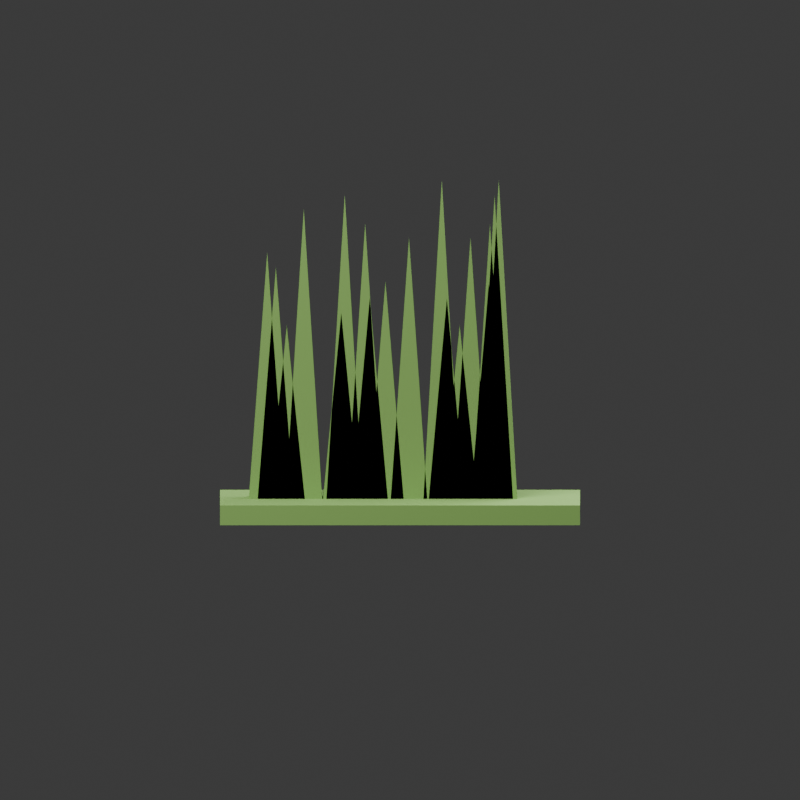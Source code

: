 # Source: GG-VEG-GRASS-COASTAL-DENSE-001.blend  (saved by Blender 5.2.44; exported with 4.5.12 LTS)
import bpy
from mathutils import Matrix  # noqa: F401  (used for matrix-valued properties, if any)

bpy.ops.wm.read_factory_settings(use_empty=True)
scene = bpy.context.scene
scene.name = 'Scene'

# ---- collections
col_collection = bpy.data.collections.new('Collection'); scene.collection.children.link(col_collection)

# ---- materials (node trees are filled in below, after node groups)
mat_gg_mat_coastal_foliage_atlas = bpy.data.materials.new('GG_MAT_COASTAL_FOLIAGE_ATLAS')
mat_gg_mat_coastal_foliage_atlas.diffuse_color = (0.2, 0.38, 0.09, 1.0)

# ---- material node trees
mat_gg_mat_coastal_foliage_atlas.use_nodes = True; mat_gg_mat_coastal_foliage_atlas.node_tree.nodes.clear()
_N = mat_gg_mat_coastal_foliage_atlas.node_tree.nodes; _L = mat_gg_mat_coastal_foliage_atlas.node_tree.links
n0 = _N.new('ShaderNodeBsdfPrincipled'); n0.name = 'Principled BSDF'; n0.location = (-200, 100)
n0.inputs[0].default_value = (0.2, 0.38, 0.09, 1.0)
n0.inputs[2].default_value = 0.82
n0.inputs[10].default_value = 0.005
n1 = _N.new('ShaderNodeOutputMaterial'); n1.name = 'Material Output'; n1.location = (200, 100)
_L.new(n0.outputs[0], n1.inputs[0])
n1.is_active_output = True

# ---- world
world_world = bpy.data.worlds.new('World'); scene.world = world_world
world_world.use_nodes = True; world_world.node_tree.nodes.clear()
_N = world_world.node_tree.nodes; _L = world_world.node_tree.links
n0 = _N.new('ShaderNodeOutputWorld'); n0.name = 'World Output'; n0.location = (200, 100)
n1 = _N.new('ShaderNodeBackground'); n1.name = 'Background'; n1.location = (-200, 100)
n1.inputs[0].default_value = (0.05088, 0.05088, 0.05088, 1.0)
_L.new(n1.outputs[0], n0.inputs[0])
n0.is_active_output = True
world_world.color = (0.055, 0.07, 0.055)
world_world.sun_shadow_jitter_overblur = 0.0

# ---- cameras
cam_camera_003 = bpy.data.cameras.new('Camera.003')
cam_camera_003.type = 'ORTHO'
cam_camera_003.ortho_scale = 2.4

# ---- lights
light_area_004 = bpy.data.lights.new('Area.004', 'AREA')
light_area_004.energy = 850.0
light_area_004.shape = 'DISK'
light_area_004.size = 5.0
light_area_004.size_y = 1.0
light_area_005 = bpy.data.lights.new('Area.005', 'AREA')
light_area_005.energy = 350.0
light_area_005.size = 4.0
light_area_005.size_y = 1.0

# ---- meshes
me_cube_007 = bpy.data.meshes.new('Cube.007')
me_cube_007.from_pydata([(-0.54, -0.168, -0.03), (-0.54, -0.168, 0.03), (-0.54, 0.168, -0.03), (-0.54, 0.168, 0.03), (0.54, -0.168, -0.03), (0.54, -0.168, 0.03), (0.54, 0.168, -0.03), (0.54, 0.168, 0.03)], [], [(0, 1, 3, 2), (2, 3, 7, 6), (6, 7, 5, 4), (4, 5, 1, 0), (2, 6, 4, 0), (7, 3, 1, 5)])
_uv = me_cube_007.uv_layers.new(name='UVMap')
_uv.uv.foreach_set('vector', [0.375, 0.0, 0.625, 0.0, 0.625, 0.25, 0.375, 0.25, 0.375, 0.25, 0.625, 0.25, 0.625, 0.5, 0.375, 0.5, 0.375, 0.5, 0.625, 0.5, 0.625, 0.75, 0.375, 0.75, 0.375, 0.75, 0.625, 0.75, 0.625, 1.0, 0.375, 1.0, 0.125, 0.5, 0.375, 0.5, 0.375, 0.75, 0.125, 0.75, 0.625, 0.5, 0.875, 0.5, 0.875, 0.75, 0.625, 0.75])
me_cube_007.materials.append(mat_gg_mat_coastal_foliage_atlas)
me_cube_007.update()
me_gg_veg_module_1_mesh_006 = bpy.data.meshes.new('GG_VEG_MODULE_1_MESH.006')
me_gg_veg_module_1_mesh_006.from_pydata([(0.1229, -0.028, 0.04), (0.2354, -0.028, 0.04), (0.1792, -0.028, 0.5808), (0.1229, 0.028, 0.04), (0.2354, 0.028, 0.04), (0.1792, 0.028, 0.5808)], [], [(0, 1, 2), (3, 5, 4), (0, 3, 4, 1), (1, 4, 5, 2), (2, 5, 3, 0)])
me_gg_veg_module_1_mesh_006.materials.append(mat_gg_mat_coastal_foliage_atlas)
me_gg_veg_module_1_mesh_006.update()
me_gg_veg_module_2_mesh_006 = bpy.data.meshes.new('GG_VEG_MODULE_2_MESH.006')
me_gg_veg_module_2_mesh_006.from_pydata([(0.2138, -0.028, 0.04), (0.3263, -0.028, 0.04), (0.2701, -0.028, 0.8866), (0.2138, 0.028, 0.04), (0.3263, 0.028, 0.04), (0.2701, 0.028, 0.8866)], [], [(0, 1, 2), (3, 5, 4), (0, 3, 4, 1), (1, 4, 5, 2), (2, 5, 3, 0)])
me_gg_veg_module_2_mesh_006.materials.append(mat_gg_mat_coastal_foliage_atlas)
me_gg_veg_module_2_mesh_006.update()
me_gg_veg_module_3_mesh_006 = bpy.data.meshes.new('GG_VEG_MODULE_3_MESH.006')
me_gg_veg_module_3_mesh_006.from_pydata([(0.2101, -0.028, 0.04), (0.3226, -0.028, 0.04), (0.2663, -0.028, 0.7118), (0.2101, 0.028, 0.04), (0.3226, 0.028, 0.04), (0.2663, 0.028, 0.7118)], [], [(0, 1, 2), (3, 5, 4), (0, 3, 4, 1), (1, 4, 5, 2), (2, 5, 3, 0)])
me_gg_veg_module_3_mesh_006.materials.append(mat_gg_mat_coastal_foliage_atlas)
me_gg_veg_module_3_mesh_006.update()
me_gg_veg_module_4_mesh_006 = bpy.data.meshes.new('GG_VEG_MODULE_4_MESH.006')
me_gg_veg_module_4_mesh_006.from_pydata([(0.2399, -0.028, 0.04), (0.3524, -0.028, 0.04), (0.2962, -0.028, 1.018), (0.2399, 0.028, 0.04), (0.3524, 0.028, 0.04), (0.2962, 0.028, 1.018)], [], [(0, 1, 2), (3, 5, 4), (0, 3, 4, 1), (1, 4, 5, 2), (2, 5, 3, 0)])
me_gg_veg_module_4_mesh_006.materials.append(mat_gg_mat_coastal_foliage_atlas)
me_gg_veg_module_4_mesh_006.update()
me_gg_veg_module_5_mesh_005 = bpy.data.meshes.new('GG_VEG_MODULE_5_MESH.005')
me_gg_veg_module_5_mesh_005.from_pydata([(-0.02926, -0.028, 0.04), (0.08324, -0.028, 0.04), (0.02699, -0.028, 0.8429), (-0.02926, 0.028, 0.04), (0.08324, 0.028, 0.04), (0.02699, 0.028, 0.8429)], [], [(0, 1, 2), (3, 5, 4), (0, 3, 4, 1), (1, 4, 5, 2), (2, 5, 3, 0)])
me_gg_veg_module_5_mesh_005.materials.append(mat_gg_mat_coastal_foliage_atlas)
me_gg_veg_module_5_mesh_005.update()
me_gg_veg_module_6_mesh_004 = bpy.data.meshes.new('GG_VEG_MODULE_6_MESH.004')
me_gg_veg_module_6_mesh_004.from_pydata([(-0.1471, -0.028, 0.04), (-0.03457, -0.028, 0.04), (-0.09082, -0.028, 0.6682), (-0.1471, 0.028, 0.04), (-0.03457, 0.028, 0.04), (-0.09082, 0.028, 0.6682)], [], [(0, 1, 2), (3, 5, 4), (0, 3, 4, 1), (1, 4, 5, 2), (2, 5, 3, 0)])
me_gg_veg_module_6_mesh_004.materials.append(mat_gg_mat_coastal_foliage_atlas)
me_gg_veg_module_6_mesh_004.update()
me_gg_veg_module_7_mesh_004 = bpy.data.meshes.new('GG_VEG_MODULE_7_MESH.004')
me_gg_veg_module_7_mesh_004.from_pydata([(-0.2221, -0.028, 0.04), (-0.1096, -0.028, 0.04), (-0.1659, -0.028, 0.9739), (-0.2221, 0.028, 0.04), (-0.1096, 0.028, 0.04), (-0.1659, 0.028, 0.9739)], [], [(0, 1, 2), (3, 5, 4), (0, 3, 4, 1), (1, 4, 5, 2), (2, 5, 3, 0)])
me_gg_veg_module_7_mesh_004.materials.append(mat_gg_mat_coastal_foliage_atlas)
me_gg_veg_module_7_mesh_004.update()
me_gg_veg_module_8_mesh_004 = bpy.data.meshes.new('GG_VEG_MODULE_8_MESH.004')
me_gg_veg_module_8_mesh_004.from_pydata([(-0.4547, -0.028, 0.04), (-0.3422, -0.028, 0.04), (-0.3984, -0.028, 0.7992), (-0.4547, 0.028, 0.04), (-0.3422, 0.028, 0.04), (-0.3984, 0.028, 0.7992)], [], [(0, 1, 2), (3, 5, 4), (0, 3, 4, 1), (1, 4, 5, 2), (2, 5, 3, 0)])
me_gg_veg_module_8_mesh_004.materials.append(mat_gg_mat_coastal_foliage_atlas)
me_gg_veg_module_8_mesh_004.update()
me_gg_veg_module_9_mesh_003 = bpy.data.meshes.new('GG_VEG_MODULE_9_MESH.003')
me_gg_veg_module_9_mesh_003.from_pydata([(-0.2325, -0.028, 0.04), (-0.12, -0.028, 0.04), (-0.1762, -0.028, 0.6245), (-0.2325, 0.028, 0.04), (-0.12, 0.028, 0.04), (-0.1762, 0.028, 0.6245)], [], [(0, 1, 2), (3, 5, 4), (0, 3, 4, 1), (1, 4, 5, 2), (2, 5, 3, 0)])
me_gg_veg_module_9_mesh_003.materials.append(mat_gg_mat_coastal_foliage_atlas)
me_gg_veg_module_9_mesh_003.update()
me_gg_veg_module_10_mesh_002 = bpy.data.meshes.new('GG_VEG_MODULE_10_MESH.002')
me_gg_veg_module_10_mesh_002.from_pydata([(-0.3449, -0.028, 0.04), (-0.2324, -0.028, 0.04), (-0.2887, -0.028, 0.9302), (-0.3449, 0.028, 0.04), (-0.2324, 0.028, 0.04), (-0.2887, 0.028, 0.9302)], [], [(0, 1, 2), (3, 5, 4), (0, 3, 4, 1), (1, 4, 5, 2), (2, 5, 3, 0)])
me_gg_veg_module_10_mesh_002.materials.append(mat_gg_mat_coastal_foliage_atlas)
me_gg_veg_module_10_mesh_002.update()
me_gg_veg_module_11_mesh_002 = bpy.data.meshes.new('GG_VEG_MODULE_11_MESH.002')
me_gg_veg_module_11_mesh_002.from_pydata([(-0.4287, -0.028, 0.04), (-0.3162, -0.028, 0.04), (-0.3725, -0.028, 0.7555), (-0.4287, 0.028, 0.04), (-0.3162, 0.028, 0.04), (-0.3725, 0.028, 0.7555)], [], [(0, 1, 2), (3, 5, 4), (0, 3, 4, 1), (1, 4, 5, 2), (2, 5, 3, 0)])
me_gg_veg_module_11_mesh_002.materials.append(mat_gg_mat_coastal_foliage_atlas)
me_gg_veg_module_11_mesh_002.update()
me_gg_veg_module_12_mesh_002 = bpy.data.meshes.new('GG_VEG_MODULE_12_MESH.002')
me_gg_veg_module_12_mesh_002.from_pydata([(-0.3958, -0.028, 0.04), (-0.2833, -0.028, 0.04), (-0.3396, -0.028, 0.5808), (-0.3958, 0.028, 0.04), (-0.2833, 0.028, 0.04), (-0.3396, 0.028, 0.5808)], [], [(0, 1, 2), (3, 5, 4), (0, 3, 4, 1), (1, 4, 5, 2), (2, 5, 3, 0)])
me_gg_veg_module_12_mesh_002.materials.append(mat_gg_mat_coastal_foliage_atlas)
me_gg_veg_module_12_mesh_002.update()
me_gg_veg_module_13_mesh_002 = bpy.data.meshes.new('GG_VEG_MODULE_13_MESH.002')
me_gg_veg_module_13_mesh_002.from_pydata([(-0.1608, -0.028, 0.04), (-0.04828, -0.028, 0.04), (-0.1045, -0.028, 0.8866), (-0.1608, 0.028, 0.04), (-0.04828, 0.028, 0.04), (-0.1045, 0.028, 0.8866)], [], [(0, 1, 2), (3, 5, 4), (0, 3, 4, 1), (1, 4, 5, 2), (2, 5, 3, 0)])
me_gg_veg_module_13_mesh_002.materials.append(mat_gg_mat_coastal_foliage_atlas)
me_gg_veg_module_13_mesh_002.update()
me_gg_veg_module_14_mesh_001 = bpy.data.meshes.new('GG_VEG_MODULE_14_MESH.001')
me_gg_veg_module_14_mesh_001.from_pydata([(-0.09974, -0.028, 0.04), (0.01276, -0.028, 0.04), (-0.04349, -0.028, 0.7118), (-0.09974, 0.028, 0.04), (0.01276, 0.028, 0.04), (-0.04349, 0.028, 0.7118)], [], [(0, 1, 2), (3, 5, 4), (0, 3, 4, 1), (1, 4, 5, 2), (2, 5, 3, 0)])
me_gg_veg_module_14_mesh_001.materials.append(mat_gg_mat_coastal_foliage_atlas)
me_gg_veg_module_14_mesh_001.update()
me_gg_veg_module_15_mesh_001 = bpy.data.meshes.new('GG_VEG_MODULE_15_MESH.001')
me_gg_veg_module_15_mesh_001.from_pydata([(0.06902, -0.028, 0.04), (0.1815, -0.028, 0.04), (0.1253, -0.028, 1.018), (0.06902, 0.028, 0.04), (0.1815, 0.028, 0.04), (0.1253, 0.028, 1.018)], [], [(0, 1, 2), (3, 5, 4), (0, 3, 4, 1), (1, 4, 5, 2), (2, 5, 3, 0)])
me_gg_veg_module_15_mesh_001.materials.append(mat_gg_mat_coastal_foliage_atlas)
me_gg_veg_module_15_mesh_001.update()
me_gg_veg_module_16_mesh = bpy.data.meshes.new('GG_VEG_MODULE_16_MESH')
me_gg_veg_module_16_mesh.from_pydata([(0.1552, -0.028, 0.04), (0.2677, -0.028, 0.04), (0.2115, -0.028, 0.8429), (0.1552, 0.028, 0.04), (0.2677, 0.028, 0.04), (0.2115, 0.028, 0.8429)], [], [(0, 1, 2), (3, 5, 4), (0, 3, 4, 1), (1, 4, 5, 2), (2, 5, 3, 0)])
me_gg_veg_module_16_mesh.materials.append(mat_gg_mat_coastal_foliage_atlas)
me_gg_veg_module_16_mesh.update()
me_gg_veg_module_17_mesh = bpy.data.meshes.new('GG_VEG_MODULE_17_MESH')
me_gg_veg_module_17_mesh.from_pydata([(0.08437, -0.028, 0.04), (0.1969, -0.028, 0.04), (0.1406, -0.028, 0.6682), (0.08437, 0.028, 0.04), (0.1969, 0.028, 0.04), (0.1406, 0.028, 0.6682)], [], [(0, 1, 2), (3, 5, 4), (0, 3, 4, 1), (1, 4, 5, 2), (2, 5, 3, 0)])
me_gg_veg_module_17_mesh.materials.append(mat_gg_mat_coastal_foliage_atlas)
me_gg_veg_module_17_mesh.update()
me_gg_veg_module_18_mesh = bpy.data.meshes.new('GG_VEG_MODULE_18_MESH')
me_gg_veg_module_18_mesh.from_pydata([(0.2277, -0.028, 0.04), (0.3402, -0.028, 0.04), (0.2839, -0.028, 0.9739), (0.2277, 0.028, 0.04), (0.3402, 0.028, 0.04), (0.2839, 0.028, 0.9739)], [], [(0, 1, 2), (3, 5, 4), (0, 3, 4, 1), (1, 4, 5, 2), (2, 5, 3, 0)])
me_gg_veg_module_18_mesh.materials.append(mat_gg_mat_coastal_foliage_atlas)
me_gg_veg_module_18_mesh.update()

# ---- objects
ob_gg_veg_mod_base_001 = bpy.data.objects.new('GG_VEG_MOD_BASE_001', me_cube_007)
ob_gg_veg_module_1 = bpy.data.objects.new('GG_VEG_MODULE_1', me_gg_veg_module_1_mesh_006)
ob_gg_veg_module_2 = bpy.data.objects.new('GG_VEG_MODULE_2', me_gg_veg_module_2_mesh_006)
ob_gg_veg_module_3 = bpy.data.objects.new('GG_VEG_MODULE_3', me_gg_veg_module_3_mesh_006)
ob_gg_veg_module_4 = bpy.data.objects.new('GG_VEG_MODULE_4', me_gg_veg_module_4_mesh_006)
ob_gg_veg_module_5 = bpy.data.objects.new('GG_VEG_MODULE_5', me_gg_veg_module_5_mesh_005)
ob_gg_veg_module_6 = bpy.data.objects.new('GG_VEG_MODULE_6', me_gg_veg_module_6_mesh_004)
ob_gg_veg_module_7 = bpy.data.objects.new('GG_VEG_MODULE_7', me_gg_veg_module_7_mesh_004)
ob_gg_veg_module_8 = bpy.data.objects.new('GG_VEG_MODULE_8', me_gg_veg_module_8_mesh_004)
ob_gg_veg_module_9 = bpy.data.objects.new('GG_VEG_MODULE_9', me_gg_veg_module_9_mesh_003)
ob_gg_veg_module_10 = bpy.data.objects.new('GG_VEG_MODULE_10', me_gg_veg_module_10_mesh_002)
ob_gg_veg_module_11 = bpy.data.objects.new('GG_VEG_MODULE_11', me_gg_veg_module_11_mesh_002)
ob_gg_veg_module_12 = bpy.data.objects.new('GG_VEG_MODULE_12', me_gg_veg_module_12_mesh_002)
ob_gg_veg_module_13 = bpy.data.objects.new('GG_VEG_MODULE_13', me_gg_veg_module_13_mesh_002)
ob_gg_veg_module_14 = bpy.data.objects.new('GG_VEG_MODULE_14', me_gg_veg_module_14_mesh_001)
ob_gg_veg_module_15 = bpy.data.objects.new('GG_VEG_MODULE_15', me_gg_veg_module_15_mesh_001)
ob_gg_veg_module_16 = bpy.data.objects.new('GG_VEG_MODULE_16', me_gg_veg_module_16_mesh)
ob_gg_veg_module_17 = bpy.data.objects.new('GG_VEG_MODULE_17', me_gg_veg_module_17_mesh)
ob_gg_veg_module_18 = bpy.data.objects.new('GG_VEG_MODULE_18', me_gg_veg_module_18_mesh)
ob_gg_review_camera = bpy.data.objects.new('GG_REVIEW_CAMERA', cam_camera_003)
ob_area = bpy.data.objects.new('Area', light_area_004)
ob_area_001 = bpy.data.objects.new('Area.001', light_area_005)

# ---- transforms, parenting, visibility, modifiers, constraints
ob_gg_veg_mod_base_001.location = (0.0, 0.0, 0.03)
ob_gg_veg_module_1.location = (0.0, 0.0, 0.0)
ob_gg_veg_module_2.location = (0.0, 0.0, 0.0)
ob_gg_veg_module_3.location = (0.0, 0.0, 0.0)
ob_gg_veg_module_4.location = (0.0, 0.0, 0.0)
ob_gg_veg_module_5.location = (0.0, 0.0, 0.0)
ob_gg_veg_module_6.location = (0.0, 0.0, 0.0)
ob_gg_veg_module_7.location = (0.0, 0.0, 0.0)
ob_gg_veg_module_8.location = (0.0, 0.0, 0.0)
ob_gg_veg_module_9.location = (0.0, 0.0, 0.0)
ob_gg_veg_module_10.location = (0.0, 0.0, 0.0)
ob_gg_veg_module_11.location = (0.0, 0.0, 0.0)
ob_gg_veg_module_12.location = (0.0, 0.0, 0.0)
ob_gg_veg_module_13.location = (0.0, 0.0, 0.0)
ob_gg_veg_module_14.location = (0.0, 0.0, 0.0)
ob_gg_veg_module_15.location = (0.0, 0.0, 0.0)
ob_gg_veg_module_16.location = (0.0, 0.0, 0.0)
ob_gg_veg_module_17.location = (0.0, 0.0, 0.0)
ob_gg_veg_module_18.location = (0.0, 0.0, 0.0)
ob_gg_review_camera.location = (0.0, -6.0, 1.2)
ob_gg_review_camera.rotation_euler = (1.431, 0.0, 0.0)
ob_area.location = (-3.0, -4.0, 5.0)
ob_area_001.location = (3.0, 1.0, 3.0)

# ---- collection membership
col_collection.objects.link(ob_gg_veg_mod_base_001)
col_collection.objects.link(ob_gg_veg_module_1)
col_collection.objects.link(ob_gg_veg_module_2)
col_collection.objects.link(ob_gg_veg_module_3)
col_collection.objects.link(ob_gg_veg_module_4)
col_collection.objects.link(ob_gg_veg_module_5)
col_collection.objects.link(ob_gg_veg_module_6)
col_collection.objects.link(ob_gg_veg_module_7)
col_collection.objects.link(ob_gg_veg_module_8)
col_collection.objects.link(ob_gg_veg_module_9)
col_collection.objects.link(ob_gg_veg_module_10)
col_collection.objects.link(ob_gg_veg_module_11)
col_collection.objects.link(ob_gg_veg_module_12)
col_collection.objects.link(ob_gg_veg_module_13)
col_collection.objects.link(ob_gg_veg_module_14)
col_collection.objects.link(ob_gg_veg_module_15)
col_collection.objects.link(ob_gg_veg_module_16)
col_collection.objects.link(ob_gg_veg_module_17)
col_collection.objects.link(ob_gg_veg_module_18)
col_collection.objects.link(ob_gg_review_camera)
col_collection.objects.link(ob_area)
col_collection.objects.link(ob_area_001)

# ---- scene / render settings (as saved in the file)
scene.camera = ob_gg_review_camera
scene.frame_start = 1; scene.frame_end = 250; scene.frame_set(1)
scene.render.engine = 'BLENDER_EEVEE_NEXT'
scene.render.resolution_x = 512
scene.render.resolution_y = 512
scene.render.bake_bias = 0.0
scene.render.bake_samples = 0
scene.render.compositor_device = 'GPU'
scene.eevee.use_volume_custom_range = False
scene.eevee.fast_gi_thickness_near = 0.1
scene.eevee.fast_gi_thickness_far = 0.0
scene.eevee.ray_tracing_options.screen_trace_thickness = 0.1
bpy.context.view_layer.update()
